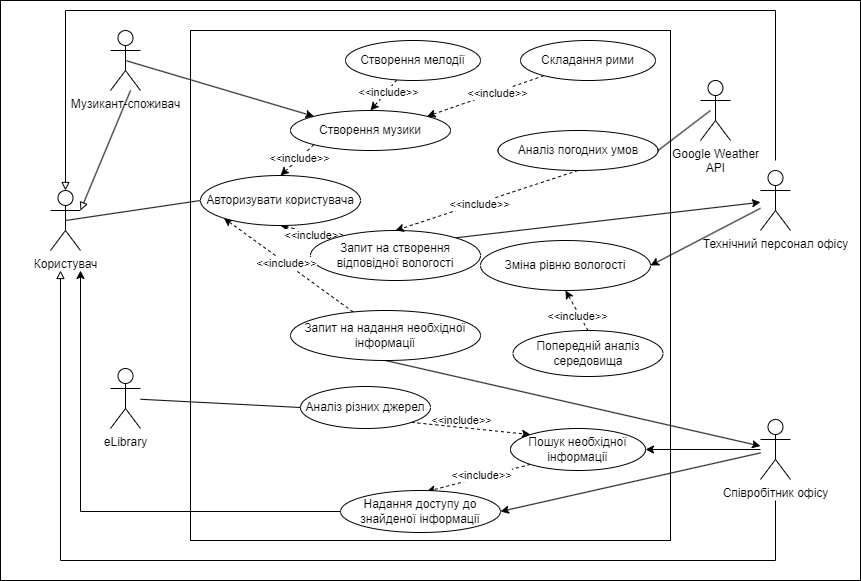

The diagram above was exported from draw.io. Its source (the exported page's mxGraphModel, read from the mxfile embedded in the PNG):
<mxGraphModel dx="1188" dy="619" grid="1" gridSize="10" guides="1" tooltips="1" connect="1" arrows="1" fold="1" page="1" pageScale="1" pageWidth="1169" pageHeight="827" math="0" shadow="0">
  <root>
    <mxCell id="0" />
    <mxCell id="1" parent="0" />
    <mxCell id="bafYPbkGJhW7oxayyBe3-47" value="" style="rounded=0;whiteSpace=wrap;html=1;" parent="1" vertex="1">
      <mxGeometry x="360" y="40" width="860" height="580" as="geometry" />
    </mxCell>
    <mxCell id="bafYPbkGJhW7oxayyBe3-1" value="" style="rounded=0;whiteSpace=wrap;html=1;" parent="1" vertex="1">
      <mxGeometry x="550" y="70" width="480" height="510" as="geometry" />
    </mxCell>
    <mxCell id="naIomc_ok1_9AgCJ26Jt-9" style="rounded=0;orthogonalLoop=1;jettySize=auto;html=1;exitX=0.5;exitY=0.5;exitDx=0;exitDy=0;exitPerimeter=0;entryX=0;entryY=0.5;entryDx=0;entryDy=0;endArrow=none;endFill=0;" edge="1" parent="1" source="bafYPbkGJhW7oxayyBe3-2" target="naIomc_ok1_9AgCJ26Jt-2">
      <mxGeometry relative="1" as="geometry" />
    </mxCell>
    <mxCell id="bafYPbkGJhW7oxayyBe3-2" value="Користувач" style="shape=umlActor;verticalLabelPosition=bottom;verticalAlign=top;html=1;outlineConnect=0;" parent="1" vertex="1">
      <mxGeometry x="410" y="230" width="30" height="60" as="geometry" />
    </mxCell>
    <mxCell id="bafYPbkGJhW7oxayyBe3-24" style="rounded=0;orthogonalLoop=1;jettySize=auto;html=1;exitX=1;exitY=0;exitDx=0;exitDy=0;" parent="1" source="bafYPbkGJhW7oxayyBe3-3" target="bafYPbkGJhW7oxayyBe3-8" edge="1">
      <mxGeometry relative="1" as="geometry" />
    </mxCell>
    <mxCell id="naIomc_ok1_9AgCJ26Jt-4" style="rounded=0;orthogonalLoop=1;jettySize=auto;html=1;exitX=0;exitY=0;exitDx=0;exitDy=0;entryX=0.5;entryY=1;entryDx=0;entryDy=0;dashed=1;" edge="1" parent="1" source="bafYPbkGJhW7oxayyBe3-3" target="naIomc_ok1_9AgCJ26Jt-2">
      <mxGeometry relative="1" as="geometry" />
    </mxCell>
    <mxCell id="naIomc_ok1_9AgCJ26Jt-7" value="&amp;lt;&amp;lt;include&amp;gt;&amp;gt;" style="edgeLabel;html=1;align=center;verticalAlign=middle;resizable=0;points=[];" vertex="1" connectable="0" parent="naIomc_ok1_9AgCJ26Jt-4">
      <mxGeometry x="-0.2404" y="2" relative="1" as="geometry">
        <mxPoint as="offset" />
      </mxGeometry>
    </mxCell>
    <mxCell id="bafYPbkGJhW7oxayyBe3-3" value="Запит на&amp;nbsp;створення відповідної вологості&lt;span id=&quot;docs-internal-guid-c57abb48-7fff-8af7-19ce-6c347189a080&quot;&gt;&lt;/span&gt;" style="ellipse;whiteSpace=wrap;html=1;" parent="1" vertex="1">
      <mxGeometry x="670" y="270" width="170" height="50" as="geometry" />
    </mxCell>
    <mxCell id="bafYPbkGJhW7oxayyBe3-6" style="rounded=0;orthogonalLoop=1;jettySize=auto;html=1;exitX=0.5;exitY=1;exitDx=0;exitDy=0;entryX=0.5;entryY=0;entryDx=0;entryDy=0;dashed=1;" parent="1" source="bafYPbkGJhW7oxayyBe3-5" target="bafYPbkGJhW7oxayyBe3-3" edge="1">
      <mxGeometry relative="1" as="geometry" />
    </mxCell>
    <mxCell id="bafYPbkGJhW7oxayyBe3-7" value="&amp;lt;&amp;lt;include&amp;gt;&amp;gt;" style="edgeLabel;html=1;align=center;verticalAlign=middle;resizable=0;points=[];" parent="bafYPbkGJhW7oxayyBe3-6" vertex="1" connectable="0">
      <mxGeometry x="0.0924" y="1" relative="1" as="geometry">
        <mxPoint as="offset" />
      </mxGeometry>
    </mxCell>
    <mxCell id="l3Cp5staO5JzX2C2zLCY-5" style="rounded=0;orthogonalLoop=1;jettySize=auto;html=1;exitX=1;exitY=0.5;exitDx=0;exitDy=0;endArrow=none;endFill=0;" parent="1" source="bafYPbkGJhW7oxayyBe3-5" edge="1">
      <mxGeometry relative="1" as="geometry">
        <mxPoint x="1070" y="150" as="targetPoint" />
      </mxGeometry>
    </mxCell>
    <mxCell id="bafYPbkGJhW7oxayyBe3-5" value="Аналіз погодних умов&lt;span id=&quot;docs-internal-guid-c57abb48-7fff-8af7-19ce-6c347189a080&quot;&gt;&lt;/span&gt;" style="ellipse;whiteSpace=wrap;html=1;" parent="1" vertex="1">
      <mxGeometry x="857.5" y="170" width="160" height="40" as="geometry" />
    </mxCell>
    <mxCell id="bafYPbkGJhW7oxayyBe3-22" style="rounded=0;orthogonalLoop=1;jettySize=auto;html=1;entryX=1;entryY=0.5;entryDx=0;entryDy=0;" parent="1" source="bafYPbkGJhW7oxayyBe3-8" target="bafYPbkGJhW7oxayyBe3-13" edge="1">
      <mxGeometry relative="1" as="geometry" />
    </mxCell>
    <mxCell id="8I_JXQ2oZidU9sKFQ2yN-2" style="edgeStyle=orthogonalEdgeStyle;rounded=0;orthogonalLoop=1;jettySize=auto;html=1;endArrow=block;endFill=0;entryX=0.5;entryY=0;entryDx=0;entryDy=0;entryPerimeter=0;" parent="1" edge="1" target="bafYPbkGJhW7oxayyBe3-2">
      <mxGeometry relative="1" as="geometry">
        <mxPoint x="1135" y="200" as="sourcePoint" />
        <mxPoint x="505" y="220" as="targetPoint" />
        <Array as="points">
          <mxPoint x="1135" y="50" />
          <mxPoint x="425" y="50" />
        </Array>
      </mxGeometry>
    </mxCell>
    <mxCell id="bafYPbkGJhW7oxayyBe3-8" value="Технічний персонал офісу" style="shape=umlActor;verticalLabelPosition=bottom;verticalAlign=top;html=1;outlineConnect=0;" parent="1" vertex="1">
      <mxGeometry x="1120" y="210" width="30" height="60" as="geometry" />
    </mxCell>
    <mxCell id="bafYPbkGJhW7oxayyBe3-13" value="Зміна рівню вологості&lt;span id=&quot;docs-internal-guid-c57abb48-7fff-8af7-19ce-6c347189a080&quot;&gt;&lt;/span&gt;" style="ellipse;whiteSpace=wrap;html=1;" parent="1" vertex="1">
      <mxGeometry x="840" y="280" width="170" height="50" as="geometry" />
    </mxCell>
    <mxCell id="bafYPbkGJhW7oxayyBe3-17" style="rounded=0;orthogonalLoop=1;jettySize=auto;html=1;exitX=0.5;exitY=0;exitDx=0;exitDy=0;entryX=0.5;entryY=1;entryDx=0;entryDy=0;dashed=1;" parent="1" source="bafYPbkGJhW7oxayyBe3-16" target="bafYPbkGJhW7oxayyBe3-13" edge="1">
      <mxGeometry relative="1" as="geometry" />
    </mxCell>
    <mxCell id="bafYPbkGJhW7oxayyBe3-18" value="&amp;lt;&amp;lt;include&amp;gt;&amp;gt;" style="edgeLabel;html=1;align=center;verticalAlign=middle;resizable=0;points=[];" parent="bafYPbkGJhW7oxayyBe3-17" vertex="1" connectable="0">
      <mxGeometry x="0.0505" y="-1" relative="1" as="geometry">
        <mxPoint y="7" as="offset" />
      </mxGeometry>
    </mxCell>
    <mxCell id="bafYPbkGJhW7oxayyBe3-16" value="Попередній аналіз середовища&lt;span id=&quot;docs-internal-guid-c57abb48-7fff-8af7-19ce-6c347189a080&quot;&gt;&lt;/span&gt;" style="ellipse;whiteSpace=wrap;html=1;" parent="1" vertex="1">
      <mxGeometry x="872.5" y="370" width="150" height="46" as="geometry" />
    </mxCell>
    <mxCell id="bafYPbkGJhW7oxayyBe3-28" style="rounded=0;orthogonalLoop=1;jettySize=auto;html=1;exitX=0.5;exitY=1;exitDx=0;exitDy=0;" parent="1" source="bafYPbkGJhW7oxayyBe3-19" target="bafYPbkGJhW7oxayyBe3-26" edge="1">
      <mxGeometry relative="1" as="geometry" />
    </mxCell>
    <mxCell id="naIomc_ok1_9AgCJ26Jt-5" style="rounded=0;orthogonalLoop=1;jettySize=auto;html=1;entryX=0;entryY=1;entryDx=0;entryDy=0;dashed=1;" edge="1" parent="1" source="bafYPbkGJhW7oxayyBe3-19" target="naIomc_ok1_9AgCJ26Jt-2">
      <mxGeometry relative="1" as="geometry" />
    </mxCell>
    <mxCell id="naIomc_ok1_9AgCJ26Jt-8" value="&amp;lt;&amp;lt;include&amp;gt;&amp;gt;" style="edgeLabel;html=1;align=center;verticalAlign=middle;resizable=0;points=[];" vertex="1" connectable="0" parent="naIomc_ok1_9AgCJ26Jt-5">
      <mxGeometry x="0.0413" relative="1" as="geometry">
        <mxPoint as="offset" />
      </mxGeometry>
    </mxCell>
    <mxCell id="bafYPbkGJhW7oxayyBe3-19" value="Запит на надання необхідної інформації&lt;span id=&quot;docs-internal-guid-c57abb48-7fff-8af7-19ce-6c347189a080&quot;&gt;&lt;/span&gt;" style="ellipse;whiteSpace=wrap;html=1;" parent="1" vertex="1">
      <mxGeometry x="650" y="350" width="190" height="50" as="geometry" />
    </mxCell>
    <mxCell id="bafYPbkGJhW7oxayyBe3-35" style="rounded=0;orthogonalLoop=1;jettySize=auto;html=1;entryX=1;entryY=0.5;entryDx=0;entryDy=0;" parent="1" source="bafYPbkGJhW7oxayyBe3-26" target="bafYPbkGJhW7oxayyBe3-36" edge="1">
      <mxGeometry relative="1" as="geometry" />
    </mxCell>
    <mxCell id="bafYPbkGJhW7oxayyBe3-46" style="rounded=0;orthogonalLoop=1;jettySize=auto;html=1;entryX=1;entryY=0.5;entryDx=0;entryDy=0;" parent="1" source="bafYPbkGJhW7oxayyBe3-26" target="bafYPbkGJhW7oxayyBe3-29" edge="1">
      <mxGeometry relative="1" as="geometry" />
    </mxCell>
    <mxCell id="8I_JXQ2oZidU9sKFQ2yN-1" style="edgeStyle=orthogonalEdgeStyle;rounded=0;orthogonalLoop=1;jettySize=auto;html=1;endArrow=block;endFill=0;" parent="1" edge="1">
      <mxGeometry relative="1" as="geometry">
        <mxPoint x="1135" y="540" as="sourcePoint" />
        <mxPoint x="420" y="310" as="targetPoint" />
        <Array as="points">
          <mxPoint x="1135" y="600" />
          <mxPoint x="420" y="600" />
        </Array>
      </mxGeometry>
    </mxCell>
    <mxCell id="bafYPbkGJhW7oxayyBe3-26" value="Співробітник офісу" style="shape=umlActor;verticalLabelPosition=bottom;verticalAlign=top;html=1;outlineConnect=0;" parent="1" vertex="1">
      <mxGeometry x="1120" y="459" width="30" height="60" as="geometry" />
    </mxCell>
    <mxCell id="bafYPbkGJhW7oxayyBe3-39" style="rounded=0;orthogonalLoop=1;jettySize=auto;html=1;exitX=0;exitY=1;exitDx=0;exitDy=0;entryX=0.539;entryY=0.024;entryDx=0;entryDy=0;entryPerimeter=0;dashed=1;" parent="1" source="bafYPbkGJhW7oxayyBe3-29" target="bafYPbkGJhW7oxayyBe3-36" edge="1">
      <mxGeometry relative="1" as="geometry" />
    </mxCell>
    <mxCell id="bafYPbkGJhW7oxayyBe3-40" value="&amp;lt;&amp;lt;include&amp;gt;&amp;gt;" style="edgeLabel;html=1;align=center;verticalAlign=middle;resizable=0;points=[];" parent="bafYPbkGJhW7oxayyBe3-39" vertex="1" connectable="0">
      <mxGeometry x="-0.3289" y="-2" relative="1" as="geometry">
        <mxPoint x="-14" y="3" as="offset" />
      </mxGeometry>
    </mxCell>
    <mxCell id="bafYPbkGJhW7oxayyBe3-29" value="Пошук необхідної інформації&lt;span id=&quot;docs-internal-guid-c57abb48-7fff-8af7-19ce-6c347189a080&quot;&gt;&lt;/span&gt;" style="ellipse;whiteSpace=wrap;html=1;" parent="1" vertex="1">
      <mxGeometry x="870" y="468" width="135" height="42" as="geometry" />
    </mxCell>
    <mxCell id="bafYPbkGJhW7oxayyBe3-31" style="rounded=0;orthogonalLoop=1;jettySize=auto;html=1;exitX=1;exitY=1;exitDx=0;exitDy=0;entryX=0;entryY=0;entryDx=0;entryDy=0;dashed=1;" parent="1" source="bafYPbkGJhW7oxayyBe3-30" target="bafYPbkGJhW7oxayyBe3-29" edge="1">
      <mxGeometry relative="1" as="geometry" />
    </mxCell>
    <mxCell id="bafYPbkGJhW7oxayyBe3-34" value="&amp;lt;&amp;lt;include&amp;gt;&amp;gt;" style="edgeLabel;html=1;align=center;verticalAlign=middle;resizable=0;points=[];labelBackgroundColor=none;" parent="bafYPbkGJhW7oxayyBe3-31" vertex="1" connectable="0">
      <mxGeometry x="0.0425" relative="1" as="geometry">
        <mxPoint x="-12" y="-9" as="offset" />
      </mxGeometry>
    </mxCell>
    <mxCell id="bafYPbkGJhW7oxayyBe3-30" value="Аналіз різних джерел&lt;span id=&quot;docs-internal-guid-c57abb48-7fff-8af7-19ce-6c347189a080&quot;&gt;&lt;/span&gt;" style="ellipse;whiteSpace=wrap;html=1;" parent="1" vertex="1">
      <mxGeometry x="660" y="426" width="130" height="42" as="geometry" />
    </mxCell>
    <mxCell id="bafYPbkGJhW7oxayyBe3-43" style="edgeStyle=orthogonalEdgeStyle;rounded=0;orthogonalLoop=1;jettySize=auto;html=1;exitX=0;exitY=0.5;exitDx=0;exitDy=0;" parent="1" source="bafYPbkGJhW7oxayyBe3-36" edge="1">
      <mxGeometry relative="1" as="geometry">
        <mxPoint x="440" y="310" as="targetPoint" />
        <Array as="points">
          <mxPoint x="440" y="551" />
        </Array>
      </mxGeometry>
    </mxCell>
    <mxCell id="bafYPbkGJhW7oxayyBe3-36" value="Надання доступу до знайденої інформації&lt;span id=&quot;docs-internal-guid-c57abb48-7fff-8af7-19ce-6c347189a080&quot;&gt;&lt;/span&gt;" style="ellipse;whiteSpace=wrap;html=1;" parent="1" vertex="1">
      <mxGeometry x="700" y="530" width="160" height="42" as="geometry" />
    </mxCell>
    <mxCell id="bafYPbkGJhW7oxayyBe3-38" style="rounded=0;orthogonalLoop=1;jettySize=auto;html=1;entryX=0;entryY=0.5;entryDx=0;entryDy=0;endArrow=none;endFill=0;" parent="1" source="bafYPbkGJhW7oxayyBe3-37" target="bafYPbkGJhW7oxayyBe3-30" edge="1">
      <mxGeometry relative="1" as="geometry" />
    </mxCell>
    <mxCell id="bafYPbkGJhW7oxayyBe3-37" value="eLibrary" style="shape=umlActor;verticalLabelPosition=bottom;verticalAlign=top;html=1;outlineConnect=0;" parent="1" vertex="1">
      <mxGeometry x="470" y="408" width="30" height="60" as="geometry" />
    </mxCell>
    <mxCell id="naIomc_ok1_9AgCJ26Jt-3" style="rounded=0;orthogonalLoop=1;jettySize=auto;html=1;exitX=0;exitY=1;exitDx=0;exitDy=0;entryX=0.5;entryY=0;entryDx=0;entryDy=0;endArrow=classic;endFill=1;dashed=1;" edge="1" parent="1" source="iALMkwSSL6uoYG6ehfJ8-2" target="naIomc_ok1_9AgCJ26Jt-2">
      <mxGeometry relative="1" as="geometry" />
    </mxCell>
    <mxCell id="naIomc_ok1_9AgCJ26Jt-6" value="&amp;lt;&amp;lt;include&amp;gt;&amp;gt;" style="edgeLabel;html=1;align=center;verticalAlign=middle;resizable=0;points=[];" vertex="1" connectable="0" parent="naIomc_ok1_9AgCJ26Jt-3">
      <mxGeometry x="-0.1352" y="-1" relative="1" as="geometry">
        <mxPoint y="1" as="offset" />
      </mxGeometry>
    </mxCell>
    <mxCell id="iALMkwSSL6uoYG6ehfJ8-2" value="Створення музики&lt;span id=&quot;docs-internal-guid-c57abb48-7fff-8af7-19ce-6c347189a080&quot;&gt;&lt;/span&gt;" style="ellipse;whiteSpace=wrap;html=1;" parent="1" vertex="1">
      <mxGeometry x="650" y="150" width="160" height="40" as="geometry" />
    </mxCell>
    <mxCell id="iALMkwSSL6uoYG6ehfJ8-9" style="rounded=0;orthogonalLoop=1;jettySize=auto;html=1;entryX=1;entryY=0;entryDx=0;entryDy=0;dashed=1;" parent="1" source="iALMkwSSL6uoYG6ehfJ8-3" target="iALMkwSSL6uoYG6ehfJ8-2" edge="1">
      <mxGeometry relative="1" as="geometry" />
    </mxCell>
    <mxCell id="iALMkwSSL6uoYG6ehfJ8-10" value="&amp;lt;&amp;lt;include&amp;gt;&amp;gt;" style="edgeLabel;html=1;align=center;verticalAlign=middle;resizable=0;points=[];" parent="iALMkwSSL6uoYG6ehfJ8-9" vertex="1" connectable="0">
      <mxGeometry x="-0.196" y="1" relative="1" as="geometry">
        <mxPoint as="offset" />
      </mxGeometry>
    </mxCell>
    <mxCell id="iALMkwSSL6uoYG6ehfJ8-3" value="Складання рими&lt;span id=&quot;docs-internal-guid-c57abb48-7fff-8af7-19ce-6c347189a080&quot;&gt;&lt;/span&gt;" style="ellipse;whiteSpace=wrap;html=1;" parent="1" vertex="1">
      <mxGeometry x="880" y="80" width="135" height="40" as="geometry" />
    </mxCell>
    <mxCell id="iALMkwSSL6uoYG6ehfJ8-7" style="rounded=0;orthogonalLoop=1;jettySize=auto;html=1;entryX=0.5;entryY=0;entryDx=0;entryDy=0;dashed=1;" parent="1" source="iALMkwSSL6uoYG6ehfJ8-4" target="iALMkwSSL6uoYG6ehfJ8-2" edge="1">
      <mxGeometry relative="1" as="geometry" />
    </mxCell>
    <mxCell id="iALMkwSSL6uoYG6ehfJ8-8" value="&amp;lt;&amp;lt;include&amp;gt;&amp;gt;" style="edgeLabel;html=1;align=center;verticalAlign=middle;resizable=0;points=[];" parent="iALMkwSSL6uoYG6ehfJ8-7" vertex="1" connectable="0">
      <mxGeometry x="-0.2702" y="1" relative="1" as="geometry">
        <mxPoint as="offset" />
      </mxGeometry>
    </mxCell>
    <mxCell id="iALMkwSSL6uoYG6ehfJ8-4" value="Створення мелодії&lt;span id=&quot;docs-internal-guid-c57abb48-7fff-8af7-19ce-6c347189a080&quot;&gt;&lt;/span&gt;" style="ellipse;whiteSpace=wrap;html=1;" parent="1" vertex="1">
      <mxGeometry x="705" y="80" width="135" height="40" as="geometry" />
    </mxCell>
    <mxCell id="naIomc_ok1_9AgCJ26Jt-1" style="rounded=0;orthogonalLoop=1;jettySize=auto;html=1;entryX=1;entryY=0.3333333333333333;entryDx=0;entryDy=0;entryPerimeter=0;endArrow=block;endFill=0;exitX=0.667;exitY=1;exitDx=0;exitDy=0;exitPerimeter=0;" edge="1" parent="1" source="l3Cp5staO5JzX2C2zLCY-1" target="bafYPbkGJhW7oxayyBe3-2">
      <mxGeometry relative="1" as="geometry" />
    </mxCell>
    <mxCell id="naIomc_ok1_9AgCJ26Jt-10" style="rounded=0;orthogonalLoop=1;jettySize=auto;html=1;exitX=0.5;exitY=0.5;exitDx=0;exitDy=0;exitPerimeter=0;entryX=0;entryY=0;entryDx=0;entryDy=0;" edge="1" parent="1" source="l3Cp5staO5JzX2C2zLCY-1" target="iALMkwSSL6uoYG6ehfJ8-2">
      <mxGeometry relative="1" as="geometry" />
    </mxCell>
    <mxCell id="l3Cp5staO5JzX2C2zLCY-1" value="Музикант-споживач" style="shape=umlActor;verticalLabelPosition=bottom;verticalAlign=top;html=1;outlineConnect=0;" parent="1" vertex="1">
      <mxGeometry x="470" y="70" width="30" height="60" as="geometry" />
    </mxCell>
    <mxCell id="l3Cp5staO5JzX2C2zLCY-3" value="Google Weather &lt;br&gt;API" style="shape=umlActor;verticalLabelPosition=bottom;verticalAlign=top;html=1;outlineConnect=0;" parent="1" vertex="1">
      <mxGeometry x="1060" y="120" width="30" height="60" as="geometry" />
    </mxCell>
    <mxCell id="naIomc_ok1_9AgCJ26Jt-2" value="Авторизувати користувача" style="ellipse;whiteSpace=wrap;html=1;" vertex="1" parent="1">
      <mxGeometry x="560" y="215" width="160" height="50" as="geometry" />
    </mxCell>
  </root>
</mxGraphModel>